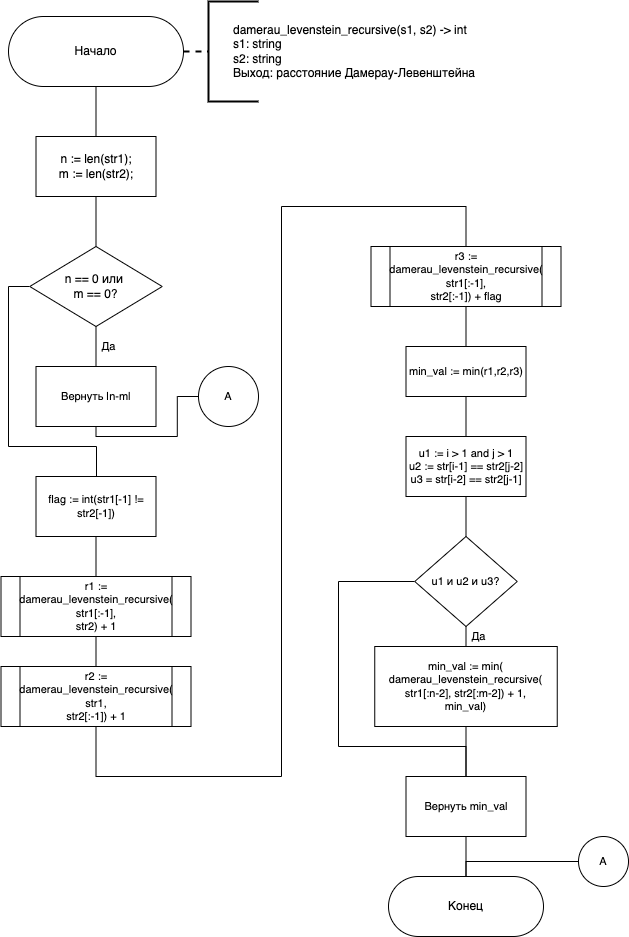

The diagram above was exported from draw.io. Its source (the exported page's mxGraphModel, read from the mxfile embedded in the PNG):
<mxGraphModel dx="916" dy="641" grid="1" gridSize="10" guides="1" tooltips="1" connect="1" arrows="1" fold="1" page="1" pageScale="1" pageWidth="827" pageHeight="1169" math="0" shadow="0">
  <root>
    <mxCell id="RJzNtJCexgw_lsjM-Chy-0" />
    <mxCell id="RJzNtJCexgw_lsjM-Chy-1" parent="RJzNtJCexgw_lsjM-Chy-0" />
    <mxCell id="-OCVauKf0wIK6AlPCoYH-0" style="edgeStyle=none;html=1;exitX=0.5;exitY=1;exitDx=0;exitDy=0;entryX=0.5;entryY=0;entryDx=0;entryDy=0;endArrow=none;endFill=0;" parent="RJzNtJCexgw_lsjM-Chy-1" source="-OCVauKf0wIK6AlPCoYH-1" target="-OCVauKf0wIK6AlPCoYH-3" edge="1">
      <mxGeometry relative="1" as="geometry" />
    </mxCell>
    <mxCell id="-hIoBdYKwAC6TJ91mArH-1" style="edgeStyle=orthogonalEdgeStyle;rounded=0;orthogonalLoop=1;jettySize=auto;html=1;exitX=1;exitY=0.5;exitDx=0;exitDy=0;entryX=0;entryY=0.5;entryDx=0;entryDy=0;entryPerimeter=0;dashed=1;strokeWidth=2;startArrow=none;startFill=0;endArrow=none;endFill=0;" parent="RJzNtJCexgw_lsjM-Chy-1" source="-OCVauKf0wIK6AlPCoYH-1" target="-hIoBdYKwAC6TJ91mArH-0" edge="1">
      <mxGeometry relative="1" as="geometry" />
    </mxCell>
    <mxCell id="-OCVauKf0wIK6AlPCoYH-1" value="Начало" style="rounded=1;whiteSpace=wrap;html=1;rotation=0;arcSize=50;" parent="RJzNtJCexgw_lsjM-Chy-1" vertex="1">
      <mxGeometry x="170" y="80" width="175" height="70" as="geometry" />
    </mxCell>
    <mxCell id="-OCVauKf0wIK6AlPCoYH-2" style="edgeStyle=orthogonalEdgeStyle;shape=connector;rounded=1;html=1;exitX=0.5;exitY=1;exitDx=0;exitDy=0;entryX=0.5;entryY=0;entryDx=0;entryDy=0;labelBackgroundColor=default;fontFamily=Helvetica;fontSize=11;fontColor=default;endArrow=none;endFill=0;strokeColor=default;" parent="RJzNtJCexgw_lsjM-Chy-1" source="-OCVauKf0wIK6AlPCoYH-3" target="-OCVauKf0wIK6AlPCoYH-6" edge="1">
      <mxGeometry relative="1" as="geometry" />
    </mxCell>
    <mxCell id="-OCVauKf0wIK6AlPCoYH-3" value="n := len(str1);&lt;br&gt;m := len(str2);" style="rounded=0;whiteSpace=wrap;html=1;" parent="RJzNtJCexgw_lsjM-Chy-1" vertex="1">
      <mxGeometry x="197.5" y="200" width="120" height="60" as="geometry" />
    </mxCell>
    <mxCell id="-OCVauKf0wIK6AlPCoYH-4" style="edgeStyle=none;shape=connector;rounded=1;html=1;exitX=0.5;exitY=1;exitDx=0;exitDy=0;entryX=0.5;entryY=0;entryDx=0;entryDy=0;labelBackgroundColor=default;fontFamily=Helvetica;fontSize=11;fontColor=default;endArrow=none;endFill=0;strokeColor=default;" parent="RJzNtJCexgw_lsjM-Chy-1" source="-OCVauKf0wIK6AlPCoYH-6" target="-OCVauKf0wIK6AlPCoYH-8" edge="1">
      <mxGeometry relative="1" as="geometry" />
    </mxCell>
    <mxCell id="-OCVauKf0wIK6AlPCoYH-5" style="edgeStyle=orthogonalEdgeStyle;shape=connector;rounded=0;html=1;exitX=0;exitY=0.5;exitDx=0;exitDy=0;labelBackgroundColor=default;fontFamily=Helvetica;fontSize=11;fontColor=default;endArrow=none;endFill=0;strokeColor=default;" parent="RJzNtJCexgw_lsjM-Chy-1" source="-OCVauKf0wIK6AlPCoYH-6" target="-OCVauKf0wIK6AlPCoYH-11" edge="1">
      <mxGeometry relative="1" as="geometry">
        <Array as="points">
          <mxPoint x="170" y="350" />
          <mxPoint x="170" y="510" />
          <mxPoint x="258" y="510" />
        </Array>
      </mxGeometry>
    </mxCell>
    <mxCell id="-OCVauKf0wIK6AlPCoYH-6" value="n == 0 или&amp;nbsp;&lt;br&gt;m == 0?" style="rhombus;whiteSpace=wrap;html=1;" parent="RJzNtJCexgw_lsjM-Chy-1" vertex="1">
      <mxGeometry x="191.25" y="310" width="132.5" height="80" as="geometry" />
    </mxCell>
    <mxCell id="DMWVH7ZVn_dho-hKo9WR-0" style="edgeStyle=orthogonalEdgeStyle;rounded=0;html=1;exitX=0.5;exitY=1;exitDx=0;exitDy=0;entryX=0;entryY=0.5;entryDx=0;entryDy=0;startArrow=none;startFill=0;endArrow=none;endFill=0;" parent="RJzNtJCexgw_lsjM-Chy-1" source="-OCVauKf0wIK6AlPCoYH-8" target="-OCVauKf0wIK6AlPCoYH-12" edge="1">
      <mxGeometry relative="1" as="geometry" />
    </mxCell>
    <mxCell id="-OCVauKf0wIK6AlPCoYH-8" value="Вернуть |n-m|" style="rounded=0;whiteSpace=wrap;html=1;fontFamily=Helvetica;fontSize=11;fontColor=default;" parent="RJzNtJCexgw_lsjM-Chy-1" vertex="1">
      <mxGeometry x="197.5" y="430" width="120" height="60" as="geometry" />
    </mxCell>
    <mxCell id="-OCVauKf0wIK6AlPCoYH-9" value="Да" style="text;html=1;align=center;verticalAlign=middle;resizable=0;points=[];autosize=1;strokeColor=none;fillColor=none;fontSize=11;fontFamily=Helvetica;fontColor=default;" parent="RJzNtJCexgw_lsjM-Chy-1" vertex="1">
      <mxGeometry x="255" y="400" width="30" height="20" as="geometry" />
    </mxCell>
    <mxCell id="-OCVauKf0wIK6AlPCoYH-10" style="edgeStyle=orthogonalEdgeStyle;shape=connector;rounded=0;html=1;exitX=0.5;exitY=1;exitDx=0;exitDy=0;entryX=0.5;entryY=0;entryDx=0;entryDy=0;labelBackgroundColor=default;fontFamily=Helvetica;fontSize=11;fontColor=default;endArrow=none;endFill=0;strokeColor=default;" parent="RJzNtJCexgw_lsjM-Chy-1" source="-OCVauKf0wIK6AlPCoYH-11" target="-OCVauKf0wIK6AlPCoYH-14" edge="1">
      <mxGeometry relative="1" as="geometry" />
    </mxCell>
    <mxCell id="-OCVauKf0wIK6AlPCoYH-11" value="flag := int(str1[-1] != str2[-1])" style="rounded=0;whiteSpace=wrap;html=1;fontFamily=Helvetica;fontSize=11;fontColor=default;" parent="RJzNtJCexgw_lsjM-Chy-1" vertex="1">
      <mxGeometry x="197.5" y="540" width="120" height="60" as="geometry" />
    </mxCell>
    <mxCell id="-OCVauKf0wIK6AlPCoYH-12" value="A" style="ellipse;whiteSpace=wrap;html=1;aspect=fixed;fontFamily=Helvetica;fontSize=11;fontColor=default;" parent="RJzNtJCexgw_lsjM-Chy-1" vertex="1">
      <mxGeometry x="360" y="430" width="60" height="60" as="geometry" />
    </mxCell>
    <mxCell id="-OCVauKf0wIK6AlPCoYH-13" style="edgeStyle=orthogonalEdgeStyle;shape=connector;rounded=0;html=1;exitX=0.5;exitY=1;exitDx=0;exitDy=0;entryX=0.5;entryY=0;entryDx=0;entryDy=0;labelBackgroundColor=default;fontFamily=Helvetica;fontSize=11;fontColor=default;endArrow=none;endFill=0;strokeColor=default;" parent="RJzNtJCexgw_lsjM-Chy-1" source="-OCVauKf0wIK6AlPCoYH-14" target="-OCVauKf0wIK6AlPCoYH-16" edge="1">
      <mxGeometry relative="1" as="geometry" />
    </mxCell>
    <mxCell id="-OCVauKf0wIK6AlPCoYH-14" value="r1 := damerau_levenstein_recursive(&lt;br&gt;str1[:-1],&lt;br&gt;str2) + 1" style="shape=process;whiteSpace=wrap;html=1;backgroundOutline=1;fontFamily=Helvetica;fontSize=11;fontColor=default;" parent="RJzNtJCexgw_lsjM-Chy-1" vertex="1">
      <mxGeometry x="162.5" y="640" width="190" height="60" as="geometry" />
    </mxCell>
    <mxCell id="-OCVauKf0wIK6AlPCoYH-15" style="edgeStyle=orthogonalEdgeStyle;shape=connector;rounded=0;html=1;exitX=0.5;exitY=1;exitDx=0;exitDy=0;entryX=0.5;entryY=0;entryDx=0;entryDy=0;labelBackgroundColor=default;fontFamily=Helvetica;fontSize=11;fontColor=default;endArrow=none;endFill=0;strokeColor=default;" parent="RJzNtJCexgw_lsjM-Chy-1" source="-OCVauKf0wIK6AlPCoYH-16" target="-OCVauKf0wIK6AlPCoYH-18" edge="1">
      <mxGeometry relative="1" as="geometry">
        <Array as="points">
          <mxPoint x="258" y="840" />
          <mxPoint x="443" y="840" />
          <mxPoint x="443" y="270" />
          <mxPoint x="628" y="270" />
        </Array>
      </mxGeometry>
    </mxCell>
    <mxCell id="-OCVauKf0wIK6AlPCoYH-16" value="r2 := damerau_levenstein_recursive(&lt;br&gt;str1,&lt;br&gt;str2[:-1]) + 1" style="shape=process;whiteSpace=wrap;html=1;backgroundOutline=1;fontFamily=Helvetica;fontSize=11;fontColor=default;" parent="RJzNtJCexgw_lsjM-Chy-1" vertex="1">
      <mxGeometry x="162.5" y="730" width="190" height="60" as="geometry" />
    </mxCell>
    <mxCell id="-OCVauKf0wIK6AlPCoYH-17" style="edgeStyle=orthogonalEdgeStyle;shape=connector;rounded=0;html=1;exitX=0.5;exitY=1;exitDx=0;exitDy=0;entryX=0.5;entryY=0;entryDx=0;entryDy=0;labelBackgroundColor=default;fontFamily=Helvetica;fontSize=11;fontColor=default;endArrow=none;endFill=0;strokeColor=default;" parent="RJzNtJCexgw_lsjM-Chy-1" source="-OCVauKf0wIK6AlPCoYH-18" target="-OCVauKf0wIK6AlPCoYH-20" edge="1">
      <mxGeometry relative="1" as="geometry" />
    </mxCell>
    <mxCell id="-OCVauKf0wIK6AlPCoYH-18" value="r3 := damerau_levenstein_recursive(&lt;br&gt;str1[:-1],&lt;br&gt;str2[:-1]) + flag" style="shape=process;whiteSpace=wrap;html=1;backgroundOutline=1;fontFamily=Helvetica;fontSize=11;fontColor=default;" parent="RJzNtJCexgw_lsjM-Chy-1" vertex="1">
      <mxGeometry x="532.5" y="310" width="190" height="60" as="geometry" />
    </mxCell>
    <mxCell id="1hK29rDxgDAEDF7KZxU1-4" style="edgeStyle=orthogonalEdgeStyle;shape=connector;rounded=0;html=1;exitX=0.5;exitY=1;exitDx=0;exitDy=0;entryX=0.5;entryY=0;entryDx=0;entryDy=0;labelBackgroundColor=default;fontFamily=Helvetica;fontSize=11;fontColor=default;endArrow=none;endFill=0;strokeColor=default;" parent="RJzNtJCexgw_lsjM-Chy-1" source="-OCVauKf0wIK6AlPCoYH-20" target="1hK29rDxgDAEDF7KZxU1-0" edge="1">
      <mxGeometry relative="1" as="geometry" />
    </mxCell>
    <mxCell id="-OCVauKf0wIK6AlPCoYH-20" value="min_val := min(r1,r2,r3)" style="rounded=0;whiteSpace=wrap;html=1;fontFamily=Helvetica;fontSize=11;fontColor=default;" parent="RJzNtJCexgw_lsjM-Chy-1" vertex="1">
      <mxGeometry x="567.5" y="410" width="120" height="50" as="geometry" />
    </mxCell>
    <mxCell id="-OCVauKf0wIK6AlPCoYH-21" value="Конец" style="rounded=1;whiteSpace=wrap;html=1;rotation=0;arcSize=50;" parent="RJzNtJCexgw_lsjM-Chy-1" vertex="1">
      <mxGeometry x="550" y="940" width="155" height="60" as="geometry" />
    </mxCell>
    <mxCell id="1hK29rDxgDAEDF7KZxU1-15" style="edgeStyle=orthogonalEdgeStyle;shape=connector;rounded=0;html=1;exitX=0;exitY=0.5;exitDx=0;exitDy=0;entryX=0.5;entryY=0;entryDx=0;entryDy=0;labelBackgroundColor=default;fontFamily=Helvetica;fontSize=11;fontColor=default;endArrow=none;endFill=0;strokeColor=default;" parent="RJzNtJCexgw_lsjM-Chy-1" source="-OCVauKf0wIK6AlPCoYH-23" target="-OCVauKf0wIK6AlPCoYH-21" edge="1">
      <mxGeometry relative="1" as="geometry" />
    </mxCell>
    <mxCell id="-OCVauKf0wIK6AlPCoYH-23" value="A" style="ellipse;whiteSpace=wrap;html=1;aspect=fixed;fontFamily=Helvetica;fontSize=11;fontColor=default;" parent="RJzNtJCexgw_lsjM-Chy-1" vertex="1">
      <mxGeometry x="740" y="900" width="50" height="50" as="geometry" />
    </mxCell>
    <mxCell id="-OCVauKf0wIK6AlPCoYH-25" value="&lt;span&gt;damerau_levenstein_recursive(s1, s2) -&amp;gt; int&lt;br&gt;&lt;/span&gt;&lt;span&gt;s1: string&lt;br&gt;&lt;/span&gt;&lt;span&gt;s2: string&lt;br&gt;&lt;/span&gt;&lt;div&gt;Выход: расстояние Дамерау-Левенштейна&lt;/div&gt;" style="text;html=1;align=left;verticalAlign=middle;resizable=0;points=[];autosize=1;" parent="RJzNtJCexgw_lsjM-Chy-1" vertex="1">
      <mxGeometry x="392.75" y="85" width="260" height="60" as="geometry" />
    </mxCell>
    <mxCell id="1hK29rDxgDAEDF7KZxU1-6" style="edgeStyle=orthogonalEdgeStyle;shape=connector;rounded=0;html=1;exitX=0.5;exitY=1;exitDx=0;exitDy=0;entryX=0.5;entryY=0;entryDx=0;entryDy=0;labelBackgroundColor=default;fontFamily=Helvetica;fontSize=11;fontColor=default;endArrow=none;endFill=0;strokeColor=default;" parent="RJzNtJCexgw_lsjM-Chy-1" source="1hK29rDxgDAEDF7KZxU1-0" target="1hK29rDxgDAEDF7KZxU1-5" edge="1">
      <mxGeometry relative="1" as="geometry" />
    </mxCell>
    <mxCell id="1hK29rDxgDAEDF7KZxU1-0" value="u1 := i &amp;gt; 1 and j &amp;gt; 1&lt;br&gt;u2 := str[i-1] == str2[j-2]&lt;br&gt;u3 = str[i-2] == str2[j-1]" style="rounded=0;whiteSpace=wrap;html=1;fontFamily=Helvetica;fontSize=11;fontColor=default;" parent="RJzNtJCexgw_lsjM-Chy-1" vertex="1">
      <mxGeometry x="567.5" y="500" width="120" height="60" as="geometry" />
    </mxCell>
    <mxCell id="1hK29rDxgDAEDF7KZxU1-8" style="edgeStyle=orthogonalEdgeStyle;shape=connector;rounded=0;html=1;exitX=0.5;exitY=1;exitDx=0;exitDy=0;entryX=0.5;entryY=0;entryDx=0;entryDy=0;labelBackgroundColor=default;fontFamily=Helvetica;fontSize=11;fontColor=default;endArrow=none;endFill=0;strokeColor=default;" parent="RJzNtJCexgw_lsjM-Chy-1" source="1hK29rDxgDAEDF7KZxU1-5" target="1hK29rDxgDAEDF7KZxU1-7" edge="1">
      <mxGeometry relative="1" as="geometry" />
    </mxCell>
    <mxCell id="1hK29rDxgDAEDF7KZxU1-12" style="edgeStyle=orthogonalEdgeStyle;shape=connector;rounded=0;html=1;exitX=0;exitY=0.5;exitDx=0;exitDy=0;entryX=0.5;entryY=0;entryDx=0;entryDy=0;labelBackgroundColor=default;fontFamily=Helvetica;fontSize=11;fontColor=default;endArrow=none;endFill=0;strokeColor=default;" parent="RJzNtJCexgw_lsjM-Chy-1" source="1hK29rDxgDAEDF7KZxU1-5" target="1hK29rDxgDAEDF7KZxU1-9" edge="1">
      <mxGeometry relative="1" as="geometry">
        <Array as="points">
          <mxPoint x="500" y="645" />
          <mxPoint x="500" y="810" />
          <mxPoint x="628" y="810" />
        </Array>
      </mxGeometry>
    </mxCell>
    <mxCell id="1hK29rDxgDAEDF7KZxU1-5" value="u1 и u2 и u3?" style="rhombus;whiteSpace=wrap;html=1;fontFamily=Helvetica;fontSize=11;fontColor=default;" parent="RJzNtJCexgw_lsjM-Chy-1" vertex="1">
      <mxGeometry x="576.25" y="600" width="102.5" height="90" as="geometry" />
    </mxCell>
    <mxCell id="1hK29rDxgDAEDF7KZxU1-11" style="edgeStyle=orthogonalEdgeStyle;shape=connector;rounded=0;html=1;exitX=0.5;exitY=1;exitDx=0;exitDy=0;entryX=0.5;entryY=0;entryDx=0;entryDy=0;labelBackgroundColor=default;fontFamily=Helvetica;fontSize=11;fontColor=default;endArrow=none;endFill=0;strokeColor=default;" parent="RJzNtJCexgw_lsjM-Chy-1" source="1hK29rDxgDAEDF7KZxU1-7" target="1hK29rDxgDAEDF7KZxU1-9" edge="1">
      <mxGeometry relative="1" as="geometry" />
    </mxCell>
    <mxCell id="1hK29rDxgDAEDF7KZxU1-7" value="min_val := min(&lt;br&gt;damerau_levenstein_recursive(&lt;br&gt;str1[:n-2], str2[:m-2]) + 1,&lt;br&gt;min_val)" style="rounded=0;whiteSpace=wrap;html=1;fontFamily=Helvetica;fontSize=11;fontColor=default;" parent="RJzNtJCexgw_lsjM-Chy-1" vertex="1">
      <mxGeometry x="536.25" y="710" width="182.5" height="80" as="geometry" />
    </mxCell>
    <mxCell id="1hK29rDxgDAEDF7KZxU1-14" style="edgeStyle=orthogonalEdgeStyle;shape=connector;rounded=0;html=1;exitX=0.5;exitY=1;exitDx=0;exitDy=0;entryX=0.5;entryY=0;entryDx=0;entryDy=0;labelBackgroundColor=default;fontFamily=Helvetica;fontSize=11;fontColor=default;endArrow=none;endFill=0;strokeColor=default;" parent="RJzNtJCexgw_lsjM-Chy-1" source="1hK29rDxgDAEDF7KZxU1-9" target="-OCVauKf0wIK6AlPCoYH-21" edge="1">
      <mxGeometry relative="1" as="geometry" />
    </mxCell>
    <mxCell id="1hK29rDxgDAEDF7KZxU1-9" value="Вернуть min_val" style="rounded=0;whiteSpace=wrap;html=1;fontFamily=Helvetica;fontSize=11;fontColor=default;" parent="RJzNtJCexgw_lsjM-Chy-1" vertex="1">
      <mxGeometry x="567.5" y="840" width="120" height="60" as="geometry" />
    </mxCell>
    <mxCell id="1hK29rDxgDAEDF7KZxU1-13" value="Да" style="text;html=1;align=center;verticalAlign=middle;resizable=0;points=[];autosize=1;strokeColor=none;fillColor=none;fontSize=11;fontFamily=Helvetica;fontColor=default;" parent="RJzNtJCexgw_lsjM-Chy-1" vertex="1">
      <mxGeometry x="625" y="690" width="30" height="20" as="geometry" />
    </mxCell>
    <mxCell id="-hIoBdYKwAC6TJ91mArH-0" value="" style="strokeWidth=2;html=1;shape=mxgraph.flowchart.annotation_1;align=left;pointerEvents=1;" parent="RJzNtJCexgw_lsjM-Chy-1" vertex="1">
      <mxGeometry x="370" y="65" width="50" height="100" as="geometry" />
    </mxCell>
  </root>
</mxGraphModel>